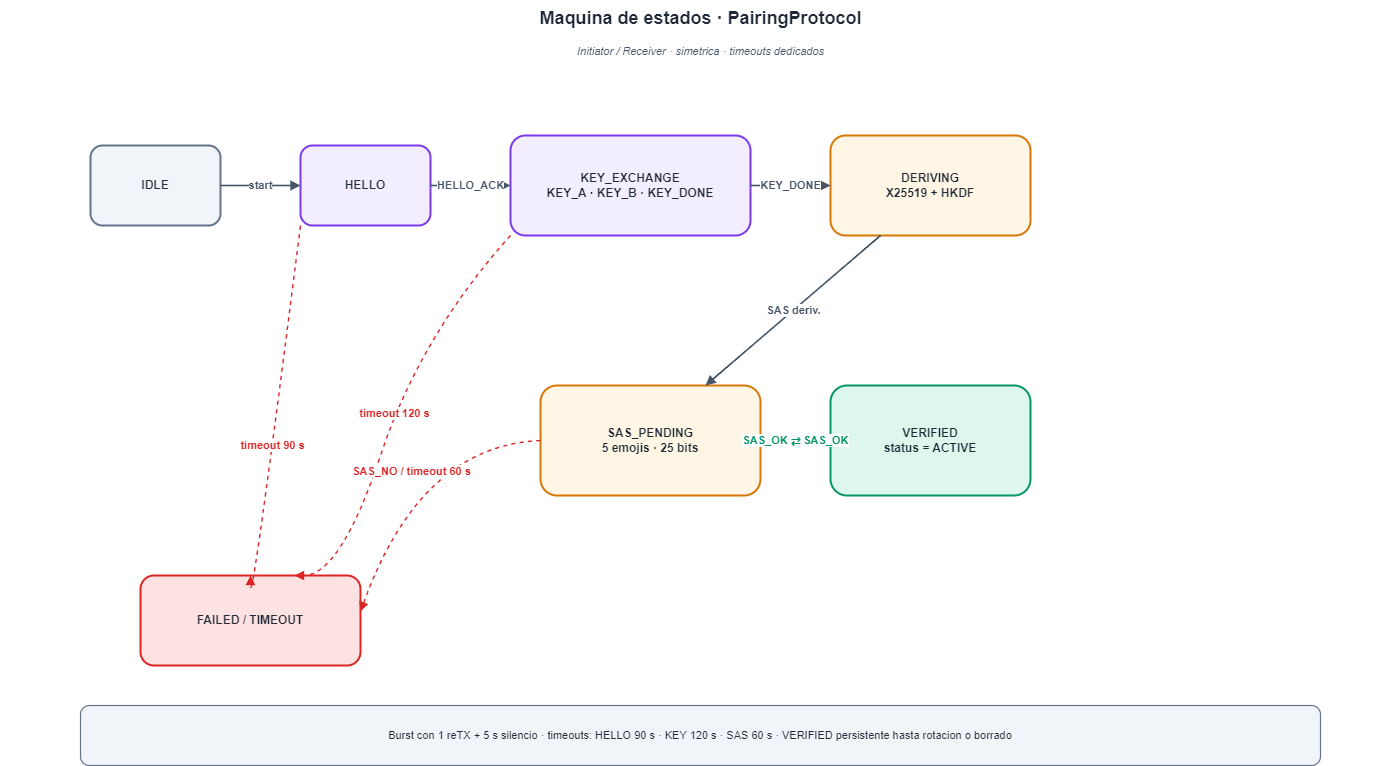

The diagram above was exported from draw.io. Its source (the exported page's mxGraphModel, read from the mxfile embedded in the PNG):
<mxGraphModel dx="1674" dy="884" grid="1" gridSize="10" guides="1" tooltips="1" connect="1" arrows="1" fold="1" page="1" pageScale="1" pageWidth="1400" pageHeight="850" math="0" shadow="0">
  <root>
    <mxCell id="0" />
    <mxCell id="1" parent="0" />
    <mxCell id="title" value="Maquina de estados · PairingProtocol" style="text;html=1;align=center;verticalAlign=middle;fontSize=18;fontStyle=1;fontColor=#1F2937;fillColor=none;strokeColor=none;" parent="1" vertex="1">
      <mxGeometry y="25" width="1400" height="36" as="geometry" />
    </mxCell>
    <mxCell id="subtitle" value="Initiator / Receiver · simetrica · timeouts dedicados" style="text;html=1;align=center;verticalAlign=middle;fontSize=11;fontStyle=2;fontColor=#475569;fillColor=none;strokeColor=none;" parent="1" vertex="1">
      <mxGeometry y="65" width="1400" height="22" as="geometry" />
    </mxCell>
    <mxCell id="idle" value="IDLE" style="rounded=1;whiteSpace=wrap;html=1;fillColor=#F1F5F9;strokeColor=#64748B;strokeWidth=2;fontSize=12;fontStyle=1;fontColor=#1F2937;shadow=0;" parent="1" vertex="1">
      <mxGeometry x="90" y="170" width="130" height="80" as="geometry" />
    </mxCell>
    <mxCell id="hello" value="HELLO" style="rounded=1;whiteSpace=wrap;html=1;fillColor=#F3EEFF;strokeColor=#7C3AED;strokeWidth=2;fontSize=12;fontStyle=1;fontColor=#1F2937;shadow=0;" parent="1" vertex="1">
      <mxGeometry x="300" y="170" width="130" height="80" as="geometry" />
    </mxCell>
    <mxCell id="key" value="KEY_EXCHANGE&lt;br&gt;KEY_A · KEY_B · KEY_DONE" style="rounded=1;whiteSpace=wrap;html=1;fillColor=#F3EEFF;strokeColor=#7C3AED;strokeWidth=2;fontSize=12;fontStyle=1;fontColor=#1F2937;shadow=0;" parent="1" vertex="1">
      <mxGeometry x="510" y="160" width="240" height="100" as="geometry" />
    </mxCell>
    <mxCell id="deriv" value="DERIVING&lt;br&gt;X25519 + HKDF" style="rounded=1;whiteSpace=wrap;html=1;fillColor=#FFF6E5;strokeColor=#D97706;strokeWidth=2;fontSize=12;fontStyle=1;fontColor=#1F2937;shadow=0;" parent="1" vertex="1">
      <mxGeometry x="830" y="160" width="200" height="100" as="geometry" />
    </mxCell>
    <mxCell id="sas" value="SAS_PENDING&lt;br&gt;5 emojis · 25 bits" style="rounded=1;whiteSpace=wrap;html=1;fillColor=#FFF6E5;strokeColor=#D97706;strokeWidth=2;fontSize=12;fontStyle=1;fontColor=#1F2937;shadow=0;" parent="1" vertex="1">
      <mxGeometry x="540" y="410" width="220" height="110" as="geometry" />
    </mxCell>
    <mxCell id="verified" value="VERIFIED&lt;br&gt;status = ACTIVE" style="rounded=1;whiteSpace=wrap;html=1;fillColor=#DEF7EC;strokeColor=#059669;strokeWidth=2;fontSize=12;fontStyle=1;fontColor=#1F2937;shadow=0;" parent="1" vertex="1">
      <mxGeometry x="830" y="410" width="200" height="110" as="geometry" />
    </mxCell>
    <mxCell id="failed" value="FAILED / TIMEOUT" style="rounded=1;whiteSpace=wrap;html=1;fillColor=#FEE2E2;strokeColor=#DC2626;strokeWidth=2;fontSize=12;fontStyle=1;fontColor=#1F2937;shadow=0;" parent="1" vertex="1">
      <mxGeometry x="140" y="600" width="220" height="90" as="geometry" />
    </mxCell>
    <mxCell id="e_idle_hello" value="start" style="endArrow=block;startArrow=none;html=1;strokeColor=#475569;strokeWidth=1.6;dashed=0;curved=0;edgeStyle=none;fontSize=11;fontStyle=1;fontColor=#475569;labelBackgroundColor=#FFFFFF;rounded=0;exitX=1.0;exitY=0.5;exitDx=0;exitDy=0;entryX=0.0;entryY=0.5;entryDx=0;entryDy=0;" parent="1" source="idle" target="hello" edge="1">
      <mxGeometry relative="1" as="geometry" />
    </mxCell>
    <mxCell id="e_hello_key" value="HELLO_ACK" style="endArrow=block;startArrow=none;html=1;strokeColor=#475569;strokeWidth=1.6;dashed=0;curved=0;edgeStyle=none;fontSize=11;fontStyle=1;fontColor=#475569;labelBackgroundColor=#FFFFFF;rounded=0;exitX=1.0;exitY=0.5;exitDx=0;exitDy=0;entryX=0.0;entryY=0.5;entryDx=0;entryDy=0;" parent="1" source="hello" target="key" edge="1">
      <mxGeometry relative="1" as="geometry" />
    </mxCell>
    <mxCell id="e_key_deriv" value="KEY_DONE" style="endArrow=block;startArrow=none;html=1;strokeColor=#475569;strokeWidth=1.6;dashed=0;curved=0;edgeStyle=none;fontSize=11;fontStyle=1;fontColor=#475569;labelBackgroundColor=#FFFFFF;rounded=0;exitX=1.0;exitY=0.5;exitDx=0;exitDy=0;entryX=0.0;entryY=0.5;entryDx=0;entryDy=0;" parent="1" source="key" target="deriv" edge="1">
      <mxGeometry relative="1" as="geometry" />
    </mxCell>
    <mxCell id="e_deriv_sas" value="SAS deriv." style="endArrow=block;startArrow=none;html=1;strokeColor=#475569;strokeWidth=1.6;dashed=0;curved=1;edgeStyle=none;fontSize=11;fontStyle=1;fontColor=#475569;labelBackgroundColor=#FFFFFF;rounded=0;exitX=0.25;exitY=1.0;exitDx=0;exitDy=0;entryX=0.75;entryY=0.0;entryDx=0;entryDy=0;" parent="1" source="deriv" target="sas" edge="1">
      <mxGeometry relative="1" as="geometry" />
    </mxCell>
    <mxCell id="e_sas_verified" value="SAS_OK ⇄ SAS_OK" style="endArrow=block;startArrow=none;html=1;strokeColor=#059669;strokeWidth=2.0;dashed=0;curved=0;edgeStyle=none;fontSize=11;fontStyle=1;fontColor=#059669;labelBackgroundColor=#FFFFFF;rounded=0;exitX=1.0;exitY=0.5;exitDx=0;exitDy=0;entryX=0.0;entryY=0.5;entryDx=0;entryDy=0;" parent="1" source="sas" target="verified" edge="1">
      <mxGeometry relative="1" as="geometry" />
    </mxCell>
    <mxCell id="e_hello_failed" value="timeout 90 s" style="endArrow=block;startArrow=none;html=1;strokeColor=#DC2626;strokeWidth=1.4;dashed=1;curved=1;edgeStyle=none;fontSize=11;fontStyle=1;fontColor=#DC2626;labelBackgroundColor=#FFFFFF;rounded=0;exitX=0.0;exitY=1.0;exitDx=0;exitDy=0;entryX=0.5;entryY=0.0;entryDx=0;entryDy=0;" parent="1" source="hello" target="failed" edge="1">
      <mxGeometry relative="1" as="geometry">
        <Array as="points">
          <mxPoint x="250" y="645" />
        </Array>
      </mxGeometry>
    </mxCell>
    <mxCell id="e_key_failed" value="timeout 120 s" style="endArrow=block;startArrow=none;html=1;strokeColor=#DC2626;strokeWidth=1.4;dashed=1;curved=1;edgeStyle=none;fontSize=11;fontStyle=1;fontColor=#DC2626;labelBackgroundColor=#FFFFFF;rounded=0;exitX=0.0;exitY=1.0;exitDx=0;exitDy=0;entryX=0.7;entryY=0.0;entryDx=0;entryDy=0;" parent="1" source="key" target="failed" edge="1">
      <mxGeometry relative="1" as="geometry">
        <Array as="points">
          <mxPoint x="420" y="360" />
          <mxPoint x="340" y="600" />
        </Array>
      </mxGeometry>
    </mxCell>
    <mxCell id="e_sas_failed" value="SAS_NO / timeout 60 s" style="endArrow=block;startArrow=none;html=1;strokeColor=#DC2626;strokeWidth=1.4;dashed=1;curved=1;edgeStyle=none;fontSize=11;fontStyle=1;fontColor=#DC2626;labelBackgroundColor=#FFFFFF;rounded=0;exitX=0.0;exitY=0.5;exitDx=0;exitDy=0;entryX=1.0;entryY=0.4;entryDx=0;entryDy=0;" parent="1" source="sas" target="failed" edge="1">
      <mxGeometry relative="1" as="geometry">
        <Array as="points">
          <mxPoint x="420" y="470" />
        </Array>
      </mxGeometry>
    </mxCell>
    <mxCell id="legend" value="Burst con 1 reTX + 5 s silencio · timeouts: HELLO 90 s · KEY 120 s · SAS 60 s · VERIFIED persistente hasta rotacion o borrado" style="rounded=1;whiteSpace=wrap;html=1;fillColor=#F1F5F9;strokeColor=#64748B;strokeWidth=1.2;fontSize=11;fontStyle=0;fontColor=#1F2937;shadow=0;" parent="1" vertex="1">
      <mxGeometry x="80" y="730" width="1240" height="60" as="geometry" />
    </mxCell>
  </root>
</mxGraphModel>